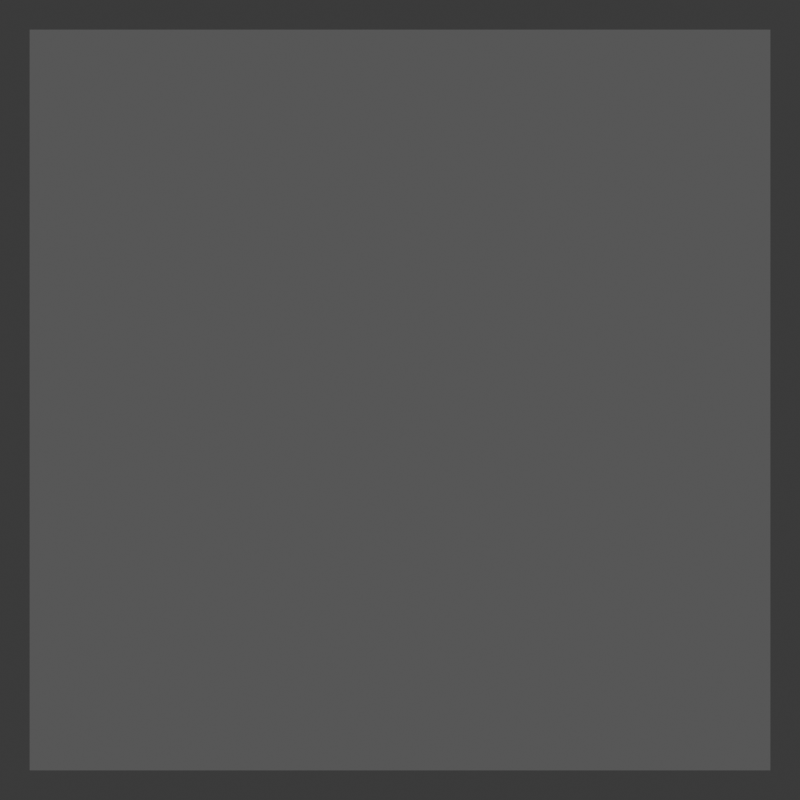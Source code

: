 # Source: map_range_simple.blend  (saved by Blender 4.2.66; exported with 4.5.12 LTS)
import bpy
from mathutils import Matrix  # noqa: F401  (used for matrix-valued properties, if any)

bpy.ops.wm.read_factory_settings(use_empty=True)
scene = bpy.context.scene
scene.name = 'Scene'

# ---- collections
col_collection = bpy.data.collections.new('Collection'); scene.collection.children.link(col_collection)

# ---- materials (node trees are filled in below, after node groups)
mat_material = bpy.data.materials.new('Material')
mat_material.alpha_threshold = 0.0
mat_material.use_transparent_shadow = False
mat_material.roughness = 0.5
mat_material.line_color = (0.0, 0.0, 0.0, 1.0)

# ---- material node trees
mat_material.use_nodes = True; mat_material.node_tree.nodes.clear()
_N = mat_material.node_tree.nodes; _L = mat_material.node_tree.links
n0 = _N.new('ShaderNodeOutputMaterial'); n0.name = 'Material Output'; n0.location = (300, 300)
n1 = _N.new('ShaderNodeMapRange'); n1.name = 'Map Range'; n1.location = (59, 280)
n1.inputs[4].default_value = 0.1
_L.new(n1.outputs[0], n0.inputs[0])
n0.is_active_output = True

# ---- world
world_world = bpy.data.worlds.new('World'); scene.world = world_world
world_world.use_nodes = True; world_world.node_tree.nodes.clear()
_N = world_world.node_tree.nodes; _L = world_world.node_tree.links
n0 = _N.new('ShaderNodeOutputWorld'); n0.name = 'World Output'; n0.location = (300, 300)
n1 = _N.new('ShaderNodeBackground'); n1.name = 'Background'; n1.location = (10, 300)
n1.inputs[0].default_value = (0.05088, 0.05088, 0.05088, 1.0)
_L.new(n1.outputs[0], n0.inputs[0])
n0.is_active_output = True
world_world.color = (0.05088, 0.05088, 0.05088)
world_world.sun_shadow_jitter_overblur = 0.0

# ---- cameras
cam_camera = bpy.data.cameras.new('Camera')
cam_camera.clip_end = 100.0
cam_camera.ortho_scale = 7.314

# ---- lights
light_light = bpy.data.lights.new('Light', 'POINT')
light_light.energy = 1000.0
light_light.shadow_soft_size = 0.1

# ---- meshes
me_plane = bpy.data.meshes.new('Plane')
me_plane.from_pydata([(-1.0, -1.0, 0.0), (1.0, -1.0, 0.0), (-1.0, 1.0, 0.0), (1.0, 1.0, 0.0)], [], [(0, 1, 3, 2)])
_uv = me_plane.uv_layers.new(name='UVMap')
_uv.uv.foreach_set('vector', [0.0, 0.0, 1.0, 0.0, 1.0, 1.0, 0.0, 1.0])
me_plane.materials.append(mat_material)
me_plane.update()

# ---- objects
ob_light = bpy.data.objects.new('Light', light_light)
ob_camera = bpy.data.objects.new('Camera', cam_camera)
ob_plane = bpy.data.objects.new('Plane', me_plane)

# ---- transforms, parenting, visibility, modifiers, constraints
ob_light.location = (4.076, 1.005, 5.904)
ob_light.rotation_euler = (0.6503, 0.05522, 1.866)
ob_light.lock_rotations_4d = False
ob_light.empty_display_type = 'ARROWS'
ob_light.color = (0.0, 0.0, 0.0, 0.0)
ob_light.lineart.crease_threshold = 0.0
ob_camera.location = (0.0, 0.0, 3.0)
ob_camera.lock_rotations_4d = False
ob_camera.empty_display_type = 'ARROWS'
ob_camera.color = (0.0, 0.0, 0.0, 0.0)
ob_camera.display_type = 'WIRE'
ob_camera.lineart.crease_threshold = 0.0
ob_plane.location = (0.0, 0.0, 0.0)

# ---- collection membership
col_collection.objects.link(ob_light)
col_collection.objects.link(ob_camera)
col_collection.objects.link(ob_plane)

# ---- scene / render settings (as saved in the file)
scene.camera = ob_camera
scene.frame_start = 1; scene.frame_end = 250; scene.frame_set(0)
scene.render.engine = 'BLENDER_EEVEE_NEXT'
scene.render.resolution_x = 512
scene.render.resolution_y = 512
bpy.context.view_layer.update()
